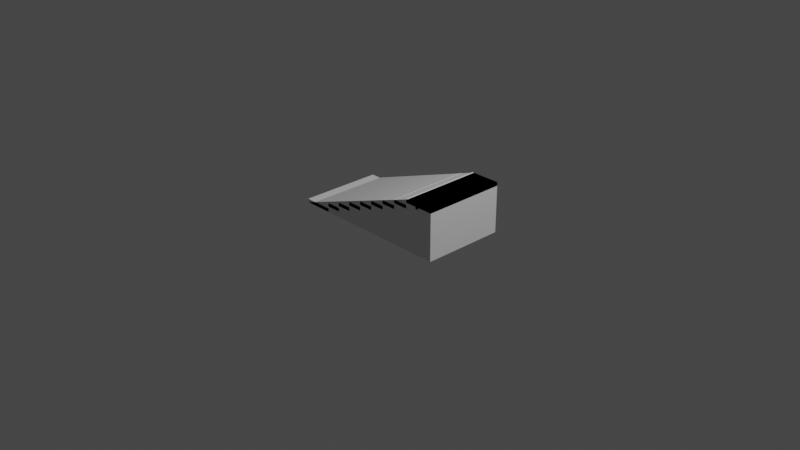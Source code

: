 # Source: stairs.blend  (saved by Blender 2.80.55; exported with 4.5.12 LTS)
import bpy
from mathutils import Matrix  # noqa: F401  (used for matrix-valued properties, if any)

bpy.ops.wm.read_factory_settings(use_empty=True)
scene = bpy.context.scene
scene.name = 'Scene'

# ---- collections
col_collection = bpy.data.collections.new('Collection'); scene.collection.children.link(col_collection)

# ---- materials (node trees are filled in below, after node groups)
mat_colmat = bpy.data.materials.new('colMat')
mat_colmat.use_transparent_shadow = False
mat_colmat.diffuse_color = (0.3393, 0.8, 0.2523, 1.0)
mat_colmat.roughness = 0.25

# ---- material node trees
mat_colmat.use_nodes = True; mat_colmat.node_tree.nodes.clear()
_N = mat_colmat.node_tree.nodes; _L = mat_colmat.node_tree.links
n0 = _N.new('ShaderNodeOutputMaterial'); n0.name = 'Material Output'; n0.location = (300, 300)
n1 = _N.new('ShaderNodeBsdfPrincipled'); n1.name = 'Principled BSDF'; n1.location = (10, 300)
n1.distribution = 'GGX'
n1.subsurface_method = 'BURLEY'
n1.inputs[3].default_value = 1.45
_L.new(n1.outputs[0], n0.inputs[0])
n0.is_active_output = True

# ---- world
world_world = bpy.data.worlds.new('World'); scene.world = world_world
world_world.use_nodes = True; world_world.node_tree.nodes.clear()
_N = world_world.node_tree.nodes; _L = world_world.node_tree.links
n0 = _N.new('ShaderNodeOutputWorld'); n0.name = 'World Output'; n0.location = (300, 300)
n1 = _N.new('ShaderNodeBackground'); n1.name = 'Background'; n1.location = (10, 300)
n1.inputs[0].default_value = (0.05088, 0.05088, 0.05088, 1.0)
_L.new(n1.outputs[0], n0.inputs[0])
n0.is_active_output = True
world_world.color = (0.05088, 0.05088, 0.05088)
world_world.use_sun_shadow = False
world_world.sun_shadow_jitter_overblur = 0.0

# ---- cameras
cam_camera = bpy.data.cameras.new('Camera')
cam_camera.clip_end = 100.0
cam_camera.ortho_scale = 7.314
cam_camera.dof.focus_distance = 0.0
cam_camera.dof.aperture_fstop = 128.0

# ---- lights
light_light = bpy.data.lights.new('Light', 'POINT')
light_light.transmission_factor = 0.0
light_light.cutoff_distance = 30.0
light_light.energy = 1000.0
light_light.shadow_buffer_clip_start = 1.001
light_light.shadow_soft_size = 0.1
light_light.shadow_maximum_resolution = 0.006
light_light.use_absolute_resolution = True

# ---- meshes
me_plane = bpy.data.meshes.new('Plane')
me_plane.from_pydata([(-0.2455, -0.35, 0.1475), (-0.4091, -0.35, 0.085), (-0.2455, -0.4, 0.1475), (-0.4091, -0.4, 0.085), (0.7364, -0.35, 0.5225), (0.08182, -0.45, 0.335), (0.2455, -0.4, 0.335), (0.2455, -0.35, 0.335), (0.08182, -0.35, 0.2725), (0.08182, -0.4, 0.2725), (0.4091, -0.4, 0.3975), (0.4091, -0.35, 0.3975), (0.5727, -0.35, 0.46), (0.5727, -0.4, 0.46), (-0.08182, -0.4, 0.21), (-0.08182, -0.35, 0.21), (0.7364, -0.4, 0.5225), (0.2455, -0.45, 0.335), (0.5727, 0.4, 0.46), (0.5727, 0.35, 0.46), (0.7364, -0.45, 0.5225), (0.5727, -0.45, 0.46), (-0.08182, 0.45, 0.2725), (0.08182, 0.45, 0.2725), (0.7364, 0.35, 0.5225), (0.7364, 0.4, 0.5225), (-0.4091, 0.4, 0.085), (-0.7364, -0.45, 0.0625), (-0.5727, -0.45, 0.0625), (0.08182, -0.45, 0.2725), (-0.4091, 0.35, 0.085), (0.4091, 0.45, 0.3975), (-0.4091, 0.45, 0.085), (-0.2455, 0.35, 0.1475), (-0.2455, 0.4, 0.1475), (-0.5727, 0.4, 0.0225), (-0.5727, 0.35, 0.0225), (0.2455, 0.45, 0.335), (-0.08182, 0.4, 0.21), (-0.08182, 0.35, 0.21), (0.08182, 0.35, 0.2725), (0.08182, 0.4, 0.2725), (0.4091, 0.4, 0.3975), (-0.08182, -0.45, 0.2725), (-0.5727, 0.45, 0.0625), (0.4091, 0.35, 0.3975), (0.2455, 0.35, 0.335), (0.5727, 0.45, 0.5), (0.5727, 0.45, 0.5625), (-0.5727, -0.45, 0.125), (-0.4091, -0.45, 0.125), (-0.2455, 0.45, 0.21), (0.2455, 0.4, 0.335), (0.08182, 0.35, 0.2725), (0.08182, 0.45, 0.335), (0.4091, 0.35, 0.3975), (-0.8964, 0.45, 0.0625), (-0.4091, 0.35, 0.085), (0.2455, 0.35, 0.335), (-0.08182, 0.35, 0.21), (-0.08182, 0.45, 0.3125), (0.08182, 0.45, 0.3125), (0.5727, 0.35, 0.46), (-0.08182, 0.45, 0.21), (0.7364, 0.35, 0.5225), (-0.5727, 0.45, 0.125), (0.5727, 0.45, 0.46), (0.9, 0.45, 0.5225), (-0.2455, 0.45, 0.25), (-0.4091, -0.45, 0.1875), (-0.2455, -0.45, 0.1875), (-0.08182, -0.45, 0.21), (-0.08182, 0.45, 0.25), (-0.2455, 0.35, 0.1475), (0.7364, 0.45, 0.5225), (-0.5727, 0.35, 0.0225), (-0.5727, 0.4, 0.0225), (-0.2455, 0.4, 0.1475), (0.7364, 0.4, 0.5225), (-0.7364, 0.45, 0.0225), (0.5727, 0.4, 0.46), (-0.2455, -0.45, 0.21), (-0.2455, 0.45, 0.1875), (-0.4091, 0.45, 0.1875), (-0.5727, 0.45, 0.085), (-0.08182, 0.4, 0.21), (-0.4091, 0.45, 0.125), (-0.2455, -0.45, 0.25), (-0.08182, -0.45, 0.25), (-0.4091, 0.45, 0.1475), (0.2455, 0.4, 0.335), (-0.7364, 0.45, 0.0625), (-0.4091, 0.4, 0.085), (0.4091, 0.4, 0.3975), (0.08182, 0.4, 0.2725), (0.4091, 0.45, 0.4375), (0.2455, -0.35, 0.335), (-0.2455, 0.45, 0.1475), (0.7364, -0.35, 0.5225), (0.5727, -0.35, 0.46), (-0.8964, 0.45, 0.0225), (-0.8964, -0.45, 0.0225), (0.08182, -0.35, 0.2725), (-0.08182, -0.45, 0.3125), (0.08182, -0.45, 0.3125), (-0.2455, -0.45, 0.1475), (-0.8964, -0.45, 0.0625), (0.5727, 0.45, 0.5225), (-0.08182, -0.35, 0.21), (0.5727, -0.45, 0.5225), (-0.2455, -0.35, 0.1475), (-0.4091, -0.45, 0.1475), (0.4091, -0.35, 0.3975), (-0.4091, -0.35, 0.085), (0.9, -0.45, 0.5225), (-0.5727, -0.35, 0.0225), (0.4091, 0.45, 0.46), (0.08182, -0.45, 0.375), (0.2455, -0.45, 0.375), (-0.5727, -0.4, 0.0225), (-0.4091, -0.4, 0.085), (0.4091, -0.4, 0.3975), (0.4091, -0.45, 0.46), (-0.2455, -0.4, 0.1475), (0.2455, 0.45, 0.375), (0.08182, 0.45, 0.375), (0.2455, 0.45, 0.3975), (-0.08182, -0.4, 0.21), (0.4091, -0.45, 0.3975), (0.2455, -0.45, 0.4375), (0.4091, -0.45, 0.4375), (-0.4091, -0.45, 0.085), (0.2455, -0.45, 0.3975), (-0.5727, -0.45, 0.085), (0.08182, -0.4, 0.2725), (0.2455, 0.45, 0.4375), (0.5727, -0.4, 0.46), (-0.5727, 0.45, 0.0225), (-0.5727, -0.45, 0.0225), (0.4091, -0.45, 0.5), (0.5727, -0.45, 0.5), (-0.7364, -0.45, 0.0225), (0.7364, -0.4, 0.5225), (0.4091, 0.45, 0.5), (0.7364, -0.45, 0.5625), (0.9, -0.45, 0.5625), (0.9, 0.45, 0.5625), (0.5727, -0.45, 0.5625), (0.7364, 0.45, 0.5625), (0.2455, -0.4, 0.335), (-0.5727, -0.35, 0.0225), (-0.5727, -0.4, 0.0225), (-0.08182, 0.35, 0.24), (-0.2455, 0.35, 0.1775), (0.2455, 0.35, 0.365), (0.4091, 0.35, 0.4275), (-0.4091, 0.35, 0.115), (-0.5727, 0.35, 0.0525), (0.08182, 0.35, 0.3025), (0.5727, 0.35, 0.49), (0.7364, 0.35, 0.5525), (0.5727, 0.4, 0.49), (0.7364, 0.4, 0.5525), (-0.4091, 0.4, 0.115), (-0.2455, 0.4, 0.1775), (-0.5727, 0.4, 0.0525), (-0.08182, 0.4, 0.24), (0.08182, 0.4, 0.3025), (0.4091, 0.4, 0.4275), (-0.4091, -0.4, 0.115), (-0.5727, -0.4, 0.0525), (-0.2455, -0.4, 0.1775), (-0.08182, -0.4, 0.24), (0.08182, -0.4, 0.3025), (0.2455, -0.4, 0.365), (0.4091, -0.4, 0.4275), (0.5727, -0.4, 0.49), (0.7364, -0.4, 0.5525), (0.2455, 0.4, 0.365), (0.7364, -0.35, 0.5525), (0.5727, -0.35, 0.49), (0.4091, -0.35, 0.4275), (0.2455, -0.35, 0.365), (0.08182, -0.35, 0.3025), (-0.08182, -0.35, 0.24), (-0.2455, -0.35, 0.1775), (-0.4091, -0.35, 0.115), (-0.5727, -0.35, 0.0525), (0.6964, -0.45, 0.5225), (0.6964, 0.45, 0.5225), (0.7364, 0.45, 0.5025), (0.7364, -0.45, 0.5025), (0.6964, 0.45, 0.5025), (0.6964, -0.45, 0.5025)], [], [(87, 88, 71, 81), (68, 87, 81, 51), (142, 98, 4, 16), (59, 73, 33, 39), (93, 80, 18, 42), (27, 91, 44, 28), (99, 112, 11, 12), (58, 55, 45, 46), (123, 127, 14, 2), (75, 76, 35, 36), (96, 112, 11, 7), (147, 144, 20, 109), (57, 75, 36, 30), (127, 134, 9, 14), (90, 94, 41, 52), (102, 96, 7, 8), (73, 57, 30, 33), (62, 55, 45, 19), (92, 77, 34, 26), (102, 108, 15, 8), (53, 59, 39, 40), (145, 146, 67, 114), (108, 110, 0, 15), (76, 92, 26, 35), (53, 58, 46, 40), (110, 113, 1, 0), (130, 95, 31, 128), (49, 65, 86, 50), (149, 134, 9, 6), (93, 90, 52, 42), (113, 115, 150, 1), (64, 62, 19, 24), (121, 149, 6, 10), (115, 119, 151, 150), (121, 136, 13, 10), (77, 85, 38, 34), (119, 120, 3, 151), (144, 145, 114, 20), (85, 94, 41, 38), (136, 142, 16, 13), (120, 123, 2, 3), (135, 129, 132, 126), (80, 78, 25, 18), (98, 99, 12, 4), (78, 64, 24, 25), (19, 45, 155, 159), (35, 26, 163, 165), (69, 83, 82, 70), (40, 46, 154, 158), (3, 2, 171, 169), (26, 34, 164, 163), (150, 151, 170, 187), (151, 3, 169, 170), (38, 41, 167, 166), (90, 58, 53, 94), (139, 140, 21, 122), (77, 73, 59, 85), (93, 55, 62, 80), (93, 55, 58, 90), (85, 59, 53, 94), (76, 75, 57, 92), (92, 57, 73, 77), (80, 62, 64, 78), (123, 110, 108, 127), (136, 99, 98, 142), (87, 68, 72, 88), (121, 112, 96, 149), (120, 113, 110, 123), (127, 108, 102, 134), (50, 86, 32, 131), (121, 112, 99, 136), (149, 96, 102, 134), (65, 49, 133, 84), (146, 148, 74, 67), (47, 143, 116, 66), (124, 125, 54, 37), (148, 48, 107, 74), (28, 44, 137, 138), (119, 115, 113, 120), (82, 83, 89, 97), (61, 60, 22, 23), (103, 60, 61, 104), (70, 82, 97, 105), (44, 91, 79, 137), (79, 91, 56, 100), (86, 65, 84, 32), (95, 135, 126, 31), (117, 118, 17, 5), (72, 68, 51, 63), (91, 27, 106, 56), (40, 39, 152, 158), (27, 141, 101, 106), (141, 79, 100, 101), (56, 106, 101, 100), (49, 50, 131, 133), (117, 125, 124, 118), (69, 70, 105, 111), (104, 61, 23, 29), (129, 130, 128, 132), (118, 124, 37, 17), (60, 103, 43, 22), (83, 69, 111, 89), (140, 47, 66, 21), (52, 41, 167, 178), (48, 147, 109, 107), (125, 117, 5, 54), (33, 30, 156, 153), (129, 135, 95, 130), (103, 104, 29, 43), (143, 139, 122, 116), (1, 150, 187, 186), (109, 20, 74, 107), (36, 35, 165, 157), (20, 114, 67, 74), (42, 18, 161, 168), (0, 1, 186, 185), (122, 21, 66, 116), (139, 143, 47, 140), (132, 128, 31, 126), (5, 17, 37, 54), (27, 28, 138, 141), (43, 29, 23, 22), (88, 72, 63, 71), (16, 4, 179, 177), (144, 148, 146, 145), (147, 48, 148, 144), (81, 71, 63, 51), (111, 105, 97, 89), (133, 131, 32, 84), (141, 138, 137, 79), (170, 169, 186, 187), (174, 173, 183, 182), (175, 176, 180, 181), (172, 173, 183, 184), (169, 171, 185, 186), (175, 174, 182, 181), (176, 177, 179, 180), (171, 172, 184, 185), (161, 162, 160, 159), (163, 164, 153, 156), (165, 163, 156, 157), (166, 167, 158, 152), (168, 178, 154, 155), (168, 161, 159, 155), (164, 166, 152, 153), (178, 167, 158, 154), (42, 52, 178, 168), (24, 19, 159, 160), (34, 38, 166, 164), (2, 14, 172, 171), (4, 12, 180, 179), (14, 9, 173, 172), (12, 11, 181, 180), (6, 9, 173, 174), (25, 24, 160, 162), (7, 11, 181, 182), (10, 6, 174, 175), (8, 7, 182, 183), (39, 33, 153, 152), (10, 13, 176, 175), (8, 15, 184, 183), (46, 45, 155, 154), (13, 16, 177, 176), (15, 0, 185, 184), (30, 36, 157, 156), (18, 25, 162, 161), (188, 20, 191, 193), (191, 190, 192, 193), (20, 74, 190, 191), (74, 189, 192, 190), (189, 188, 193, 192)])
_uv = me_plane.uv_layers.new(name='UVMap')
_uv.uv.foreach_set('vector', [0.7013, 0.6476, 0.7564, 0.6476, 0.7564, 0.661, 0.7013, 0.661, 0.7013, 0.3444, 0.7013, 0.6476, 0.6879, 0.6476, 0.6879, 0.3444, 0.4617, 0.378, 0.4396, 0.3792, 0.4402, 0.3787, 0.4612, 0.3776, 0.5104, 0.1368, 0.5146, 0.08833, 0.5154, 0.08839, 0.5112, 0.1369, 0.5296, 0.2852, 0.5255, 0.3337, 0.5246, 0.3336, 0.5288, 0.2852, 0.1779, 0.01375, 0.1779, 0.3169, 0.1228, 0.3169, 0.1228, 0.01375, 0.4386, 0.3309, 0.4427, 0.2826, 0.4435, 0.2827, 0.4395, 0.3309, 0.5023, 0.234, 0.4984, 0.2826, 0.4993, 0.2827, 0.5032, 0.2341, 0.4899, 0.09105, 0.4857, 0.1395, 0.4849, 0.1394, 0.4891, 0.09099, 0.5275, 0.0002719, 0.5468, 0.0003717, 0.5463, 0.0007642, 0.528, 0.000655, 0.4466, 0.234, 0.4427, 0.2826, 0.4435, 0.2827, 0.4474, 0.2341, 0.4246, 0.01375, 0.3695, 0.01375, 0.3695, 0.000272, 0.4246, 0.0002719, 0.5186, 0.04046, 0.5275, 0.0002719, 0.528, 0.000655, 0.5194, 0.04057, 0.4857, 0.1395, 0.4815, 0.188, 0.4807, 0.1879, 0.4849, 0.1394, 0.5334, 0.2365, 0.5373, 0.188, 0.5364, 0.1879, 0.5326, 0.2365, 0.4505, 0.1854, 0.4466, 0.234, 0.4474, 0.2341, 0.4513, 0.1855, 0.5146, 0.08833, 0.5186, 0.04046, 0.5194, 0.04057, 0.5154, 0.08839, 0.4944, 0.3309, 0.4984, 0.2826, 0.4993, 0.2827, 0.4952, 0.3309, 0.5496, 0.04302, 0.5457, 0.09105, 0.5448, 0.09099, 0.5488, 0.04302, 0.4505, 0.1854, 0.4547, 0.1368, 0.4555, 0.1369, 0.4513, 0.1855, 0.5062, 0.1854, 0.5104, 0.1368, 0.5112, 0.1369, 0.507, 0.1855, 0.3144, 0.01375, 0.3144, 0.3169, 0.3009, 0.3169, 0.3009, 0.01375, 0.4547, 0.1368, 0.4588, 0.08833, 0.4597, 0.08839, 0.4555, 0.1369, 0.5468, 0.0003717, 0.5496, 0.04302, 0.5488, 0.04302, 0.5463, 0.0007642, 0.5062, 0.1854, 0.5023, 0.234, 0.5032, 0.2341, 0.507, 0.1855, 0.4588, 0.08833, 0.4629, 0.04046, 0.4637, 0.04057, 0.4597, 0.08839, 0.6187, 0.3169, 0.6187, 0.01375, 0.6322, 0.01375, 0.6322, 0.3169, 0.4246, 0.3444, 0.4246, 0.6476, 0.3695, 0.6476, 0.3695, 0.3444, 0.4777, 0.2365, 0.4815, 0.188, 0.4807, 0.1879, 0.4769, 0.2365, 0.5296, 0.2852, 0.5334, 0.2365, 0.5326, 0.2365, 0.5288, 0.2852, 0.4629, 0.04046, 0.4717, 0.0002719, 0.4722, 0.0006551, 0.4637, 0.04057, 0.4953, 0.3792, 0.4944, 0.3309, 0.4952, 0.3309, 0.496, 0.3787, 0.4739, 0.2852, 0.4777, 0.2365, 0.4769, 0.2365, 0.473, 0.2852, 0.4717, 0.0002719, 0.4911, 0.0003718, 0.4905, 0.0007642, 0.4722, 0.0006551, 0.4739, 0.2852, 0.4697, 0.3337, 0.4689, 0.3336, 0.473, 0.2852, 0.5457, 0.09105, 0.5414, 0.1395, 0.5406, 0.1394, 0.5448, 0.09099, 0.4911, 0.0003718, 0.4938, 0.04303, 0.493, 0.04302, 0.4905, 0.0007642, 0.3695, 0.01375, 0.3144, 0.01375, 0.3144, 0.0002721, 0.3695, 0.000272, 0.5414, 0.1395, 0.5373, 0.188, 0.5364, 0.1879, 0.5406, 0.1394, 0.4697, 0.3337, 0.4617, 0.378, 0.4612, 0.3776, 0.4689, 0.3336, 0.4938, 0.04303, 0.4899, 0.09105, 0.4891, 0.09099, 0.493, 0.04302, 0.5636, 0.01375, 0.5636, 0.3169, 0.5501, 0.3169, 0.5501, 0.01375, 0.5255, 0.3337, 0.5175, 0.3781, 0.5169, 0.3776, 0.5246, 0.3336, 0.4396, 0.3792, 0.4386, 0.3309, 0.4395, 0.3309, 0.4402, 0.3787, 0.5175, 0.3781, 0.4953, 0.3792, 0.496, 0.3787, 0.5169, 0.3776, 0.4952, 0.3309, 0.4993, 0.2827, 0.5068, 0.2863, 0.5028, 0.334, 0.5463, 0.0007642, 0.5488, 0.04302, 0.5409, 0.04571, 0.5412, 0.009633, 0.8116, 0.01375, 0.8116, 0.3169, 0.7564, 0.3169, 0.7564, 0.01375, 0.507, 0.1855, 0.5032, 0.2341, 0.5107, 0.2377, 0.5146, 0.1891, 0.493, 0.04302, 0.4891, 0.09099, 0.4811, 0.09329, 0.4852, 0.04571, 0.5488, 0.04302, 0.5448, 0.09099, 0.5368, 0.09328, 0.5409, 0.04571, 0.4722, 0.0006551, 0.4905, 0.0007642, 0.4855, 0.009633, 0.4762, 0.00849, 0.4905, 0.0007642, 0.493, 0.04302, 0.4852, 0.04571, 0.4855, 0.009633, 0.5406, 0.1394, 0.5364, 0.1879, 0.5284, 0.1902, 0.5326, 0.1417, 0.5295, 0.6107, 0.5074, 0.6119, 0.5114, 0.6895, 0.5335, 0.6883, 0.124, 0.3444, 0.06887, 0.3444, 0.06887, 0.3309, 0.124, 0.3309, 0.5416, 0.8434, 0.5194, 0.8446, 0.5154, 0.767, 0.5375, 0.7659, 0.5255, 0.5332, 0.5034, 0.5343, 0.4993, 0.4568, 0.5215, 0.4556, 0.5255, 0.5332, 0.5034, 0.5343, 0.5074, 0.6119, 0.5295, 0.6107, 0.5375, 0.7659, 0.5154, 0.767, 0.5114, 0.6895, 0.5335, 0.6883, 0.5496, 0.9986, 0.5274, 0.9997, 0.5234, 0.9222, 0.5456, 0.921, 0.5456, 0.921, 0.5234, 0.9222, 0.5194, 0.8446, 0.5416, 0.8434, 0.5215, 0.4556, 0.4993, 0.4568, 0.4953, 0.3792, 0.5175, 0.3781, 0.4858, 0.8434, 0.4637, 0.8446, 0.4597, 0.767, 0.4818, 0.7659, 0.4657, 0.4556, 0.4436, 0.4568, 0.4396, 0.3792, 0.4617, 0.378, 0.7013, 0.6476, 0.7013, 0.3444, 0.7564, 0.3444, 0.7564, 0.6476, 0.4698, 0.5332, 0.4476, 0.5343, 0.4516, 0.6119, 0.4738, 0.6107, 0.4898, 0.921, 0.4677, 0.9222, 0.4637, 0.8446, 0.4858, 0.8434, 0.4818, 0.7659, 0.4597, 0.767, 0.4556, 0.6895, 0.4778, 0.6883, 0.3695, 0.3444, 0.3695, 0.6476, 0.356, 0.6476, 0.356, 0.3444, 0.4698, 0.5332, 0.4476, 0.5343, 0.4436, 0.4568, 0.4657, 0.4556, 0.4738, 0.6107, 0.4516, 0.6119, 0.4556, 0.6895, 0.4778, 0.6883, 0.4246, 0.6476, 0.4246, 0.3444, 0.4381, 0.3444, 0.4381, 0.6476, 0.3144, 0.3169, 0.3695, 0.3169, 0.3695, 0.3304, 0.3144, 0.3304, 0.06887, 0.6476, 0.124, 0.6476, 0.124, 0.661, 0.06887, 0.661, 0.2318, 0.3444, 0.1767, 0.3444, 0.1767, 0.3309, 0.2318, 0.3309, 0.3695, 0.3169, 0.4246, 0.3169, 0.4246, 0.3304, 0.3695, 0.3304, 0.1228, 0.01375, 0.1228, 0.3169, 0.1093, 0.3169, 0.1093, 0.01375, 0.4938, 0.9986, 0.4717, 0.9997, 0.4677, 0.9222, 0.4898, 0.921, 0.7564, 0.3169, 0.8116, 0.3169, 0.8116, 0.3304, 0.7564, 0.3304, 0.6187, 0.6476, 0.6738, 0.6476, 0.6738, 0.661, 0.6187, 0.661, 0.6738, 0.3444, 0.6738, 0.6476, 0.6187, 0.6476, 0.6187, 0.3444, 0.7564, 0.01375, 0.7564, 0.3169, 0.743, 0.3169, 0.743, 0.01375, 0.1228, 0.3169, 0.1779, 0.3169, 0.1779, 0.3304, 0.1228, 0.3304, 0.1779, 0.3304, 0.1779, 0.3169, 0.2318, 0.3169, 0.2318, 0.3304, 0.3695, 0.6476, 0.4246, 0.6476, 0.4246, 0.661, 0.3695, 0.661, 0.6187, 0.01375, 0.5636, 0.01375, 0.5636, 0.000272, 0.6187, 0.0002719, 0.1767, 0.6476, 0.2318, 0.6476, 0.2318, 0.661, 0.1767, 0.661, 0.7564, 0.3444, 0.7013, 0.3444, 0.7013, 0.3309, 0.7564, 0.3309, 0.1779, 0.3169, 0.1779, 0.01375, 0.2318, 0.01375, 0.2318, 0.3169, 0.507, 0.1855, 0.5112, 0.1369, 0.5187, 0.1405, 0.5146, 0.1891, 0.1779, 0.01375, 0.1779, 0.000272, 0.2318, 0.0002719, 0.2318, 0.01375, 0.05417, 0.01375, 0.05417, 0.3169, 0.000272, 0.3169, 0.0002719, 0.01375, 0.2318, 0.3169, 0.2318, 0.01375, 0.2452, 0.01375, 0.2452, 0.3169, 0.4246, 0.3444, 0.3695, 0.3444, 0.3695, 0.3309, 0.4246, 0.3309, 0.1767, 0.6476, 0.1767, 0.3444, 0.2318, 0.3444, 0.2318, 0.6476, 0.8116, 0.01375, 0.7564, 0.01375, 0.7564, 0.000272, 0.8116, 0.0002719, 0.6187, 0.3444, 0.6187, 0.6476, 0.6052, 0.6476, 0.6052, 0.3444, 0.5636, 0.3169, 0.6187, 0.3169, 0.6187, 0.3304, 0.5636, 0.3304, 0.2318, 0.6476, 0.2318, 0.3444, 0.2452, 0.3444, 0.2452, 0.6476, 0.6738, 0.6476, 0.6738, 0.3444, 0.6873, 0.3444, 0.6873, 0.6476, 0.8116, 0.3169, 0.8116, 0.01375, 0.825, 0.01375, 0.825, 0.3169, 0.06887, 0.3444, 0.06887, 0.6476, 0.05539, 0.6476, 0.05539, 0.3444, 0.5326, 0.2365, 0.5364, 0.1879, 0.5284, 0.1902, 0.5246, 0.2388, 0.4246, 0.3169, 0.4246, 0.01375, 0.4381, 0.01375, 0.4381, 0.3169, 0.1767, 0.3444, 0.1767, 0.6476, 0.1632, 0.6476, 0.1632, 0.3444, 0.5154, 0.08839, 0.5194, 0.04057, 0.5267, 0.04442, 0.5229, 0.09204, 0.5636, 0.3169, 0.5636, 0.01375, 0.6187, 0.01375, 0.6187, 0.3169, 0.6738, 0.3444, 0.6187, 0.3444, 0.6187, 0.3309, 0.6738, 0.3309, 0.124, 0.6476, 0.124, 0.3444, 0.1375, 0.3444, 0.1375, 0.6476, 0.4637, 0.04057, 0.4722, 0.0006551, 0.4762, 0.00849, 0.4709, 0.04442, 0.8256, 0.000272, 0.8807, 0.0002719, 0.8807, 0.3034, 0.8256, 0.3034, 0.528, 0.000655, 0.5463, 0.0007642, 0.5412, 0.009633, 0.532, 0.00849, 0.2458, 0.01375, 0.3009, 0.01375, 0.3009, 0.3169, 0.2458, 0.3169, 0.5288, 0.2852, 0.5246, 0.3336, 0.5169, 0.3354, 0.5207, 0.2875, 0.4597, 0.08839, 0.4637, 0.04057, 0.4709, 0.04442, 0.4672, 0.09204, 0.0002719, 0.3444, 0.05539, 0.3444, 0.05539, 0.6476, 0.0002722, 0.6476, 0.124, 0.3444, 0.124, 0.6476, 0.06887, 0.6476, 0.06887, 0.3444, 0.6873, 0.3169, 0.6322, 0.3169, 0.6322, 0.01375, 0.6873, 0.01375, 0.3004, 0.6476, 0.2452, 0.6476, 0.2452, 0.3444, 0.3004, 0.3444, 0.1779, 0.01375, 0.1228, 0.01375, 0.1228, 0.000272, 0.1779, 0.000272, 0.5501, 0.3444, 0.6052, 0.3444, 0.6052, 0.6476, 0.5501, 0.6476, 0.7564, 0.6476, 0.7564, 0.3444, 0.7699, 0.3444, 0.7699, 0.6476, 0.4612, 0.3776, 0.4402, 0.3787, 0.4482, 0.3711, 0.4548, 0.372, 0.3695, 0.01375, 0.3695, 0.3169, 0.3144, 0.3169, 0.3144, 0.01375, 0.4246, 0.01375, 0.4246, 0.3169, 0.3695, 0.3169, 0.3695, 0.01375, 0.825, 0.6476, 0.7699, 0.6476, 0.7699, 0.3444, 0.825, 0.3444, 0.6879, 0.01375, 0.743, 0.01375, 0.743, 0.3169, 0.6879, 0.3169, 0.3009, 0.3444, 0.356, 0.3444, 0.356, 0.6476, 0.3009, 0.6476, 0.05417, 0.01375, 0.1093, 0.01375, 0.1093, 0.3169, 0.05417, 0.3169, 0.4855, 0.009633, 0.4852, 0.04571, 0.4709, 0.04442, 0.4762, 0.00849, 0.4689, 0.2388, 0.4727, 0.1902, 0.4588, 0.1891, 0.455, 0.2377, 0.465, 0.2875, 0.4612, 0.3354, 0.4471, 0.334, 0.451, 0.2863, 0.4769, 0.1417, 0.4727, 0.1902, 0.4588, 0.1891, 0.463, 0.1405, 0.4852, 0.04571, 0.4811, 0.09329, 0.4672, 0.09204, 0.4709, 0.04442, 0.465, 0.2875, 0.4689, 0.2388, 0.455, 0.2377, 0.451, 0.2863, 0.4612, 0.3354, 0.4549, 0.3719, 0.4481, 0.3709, 0.4471, 0.334, 0.4811, 0.09329, 0.4769, 0.1417, 0.463, 0.1405, 0.4672, 0.09204, 0.5169, 0.3354, 0.5106, 0.3719, 0.5039, 0.3709, 0.5028, 0.334, 0.5409, 0.04571, 0.5368, 0.09328, 0.5229, 0.09204, 0.5267, 0.04442, 0.5412, 0.009633, 0.5409, 0.04571, 0.5267, 0.04442, 0.532, 0.00849, 0.5326, 0.1417, 0.5284, 0.1902, 0.5146, 0.1891, 0.5187, 0.1405, 0.5207, 0.2875, 0.5246, 0.2388, 0.5107, 0.2377, 0.5068, 0.2863, 0.5207, 0.2875, 0.5169, 0.3354, 0.5028, 0.334, 0.5068, 0.2863, 0.5368, 0.09328, 0.5326, 0.1417, 0.5187, 0.1405, 0.5229, 0.09204, 0.5246, 0.2388, 0.5284, 0.1902, 0.5146, 0.1891, 0.5107, 0.2377, 0.5288, 0.2852, 0.5326, 0.2365, 0.5246, 0.2388, 0.5207, 0.2875, 0.496, 0.3787, 0.4952, 0.3309, 0.5028, 0.334, 0.5039, 0.3709, 0.5448, 0.09099, 0.5406, 0.1394, 0.5326, 0.1417, 0.5368, 0.09328, 0.4891, 0.09099, 0.4849, 0.1394, 0.4769, 0.1417, 0.4811, 0.09329, 0.4402, 0.3787, 0.4395, 0.3309, 0.4471, 0.334, 0.4481, 0.3709, 0.4849, 0.1394, 0.4807, 0.1879, 0.4727, 0.1902, 0.4769, 0.1417, 0.4395, 0.3309, 0.4435, 0.2827, 0.451, 0.2863, 0.4471, 0.334, 0.4769, 0.2365, 0.4807, 0.1879, 0.4727, 0.1902, 0.4689, 0.2388, 0.5169, 0.3776, 0.496, 0.3787, 0.5039, 0.3711, 0.5106, 0.372, 0.4474, 0.2341, 0.4435, 0.2827, 0.451, 0.2863, 0.455, 0.2377, 0.473, 0.2852, 0.4769, 0.2365, 0.4689, 0.2388, 0.465, 0.2875, 0.4513, 0.1855, 0.4474, 0.2341, 0.455, 0.2377, 0.4588, 0.1891, 0.5112, 0.1369, 0.5154, 0.08839, 0.5229, 0.09204, 0.5187, 0.1405, 0.473, 0.2852, 0.4689, 0.3336, 0.4612, 0.3354, 0.465, 0.2875, 0.4513, 0.1855, 0.4555, 0.1369, 0.463, 0.1405, 0.4588, 0.1891, 0.5032, 0.2341, 0.4993, 0.2827, 0.5068, 0.2863, 0.5107, 0.2377, 0.4689, 0.3336, 0.4612, 0.3776, 0.4549, 0.3719, 0.4612, 0.3354, 0.4555, 0.1369, 0.4597, 0.08839, 0.4672, 0.09204, 0.463, 0.1405, 0.5194, 0.04057, 0.528, 0.000655, 0.532, 0.00849, 0.5267, 0.04442, 0.5246, 0.3336, 0.5169, 0.3776, 0.5106, 0.3719, 0.5169, 0.3354, 0.4246, 0.6616, 0.4381, 0.6616, 0.4381, 0.6683, 0.4246, 0.6683, 0.4246, 0.6818, 0.1215, 0.6818, 0.1215, 0.6683, 0.4246, 0.6683, 0.4246, 0.6885, 0.1215, 0.6885, 0.1215, 0.6818, 0.4246, 0.6818, 0.108, 0.6616, 0.1215, 0.6616, 0.1215, 0.6683, 0.108, 0.6683, 0.1215, 0.6616, 0.4246, 0.6616, 0.4246, 0.6683, 0.1215, 0.6683])
me_plane.use_remesh_preserve_volume = False
me_plane.use_remesh_preserve_attributes = False
me_plane.use_mirror_vertex_groups = False
me_plane.update()
me_cube = bpy.data.meshes.new('Cube')
me_cube.from_pydata([(-0.8968, 0.45, 0.0225), (0.9, -0.45, 0.0225), (0.9, -0.45, 0.5625), (0.9, 0.45, 0.0225), (0.9, 0.45, 0.5625), (0.5912, 0.45, 0.5625), (0.5912, -0.45, 0.5625), (-0.8968, -0.45, 0.0225)], [], [(0, 7, 6, 5), (3, 4, 2, 1), (2, 6, 7, 1), (4, 5, 6, 2), (3, 0, 5, 4), (1, 7, 0, 3)])
_uv = me_cube.uv_layers.new(name='UVMap')
_uv.uv.foreach_set('vector', [0.125, 0.5, 0.125, 0.75, 0.675, 0.75, 0.675, 0.5, 0.375, 0.5, 0.625, 0.5, 0.625, 0.75, 0.375, 0.75, 0.625, 0.75, 0.675, 0.75, 0.125, 0.75, 0.375, 0.75, 0.625, 0.5, 0.675, 0.5, 0.675, 0.75, 0.625, 0.75, 0.375, 0.5, 0.125, 0.5, 0.675, 0.5, 0.625, 0.5, 0.375, 0.75, 0.125, 0.75, 0.125, 0.5, 0.375, 0.5])
me_cube.materials.append(mat_colmat)
me_cube.use_remesh_preserve_volume = False
me_cube.use_remesh_preserve_attributes = False
me_cube.use_mirror_vertex_groups = False
me_cube.update()

# ---- objects
ob_light = bpy.data.objects.new('Light', light_light)
ob_camera = bpy.data.objects.new('Camera', cam_camera)
ob_mesh = bpy.data.objects.new('Mesh', me_plane)
ob_collider = bpy.data.objects.new('Collider', me_cube)

# ---- transforms, parenting, visibility, modifiers, constraints
ob_light.location = (4.076, 1.005, 5.904)
ob_light.rotation_euler = (0.6503, 0.05522, 1.866)
ob_light.lock_rotations_4d = False
ob_light.empty_display_type = 'ARROWS'
ob_light.color = (0.0, 0.0, 0.0, 0.0)
ob_light.lineart.crease_threshold = 0.0
ob_camera.location = (7.359, -6.926, 4.958)
ob_camera.rotation_euler = (1.109, 0.0, 0.8149)
ob_camera.lock_rotations_4d = False
ob_camera.empty_display_type = 'ARROWS'
ob_camera.color = (0.0, 0.0, 0.0, 0.0)
ob_camera.display_type = 'WIRE'
ob_camera.lineart.crease_threshold = 0.0
ob_mesh.location = (0.0, 0.0, 0.0)
ob_mesh.lineart.crease_threshold = 0.0
ob_collider.location = (0.0, 0.0, 0.0)
ob_collider.lineart.crease_threshold = 0.0

# ---- collection membership
col_collection.objects.link(ob_light)
col_collection.objects.link(ob_camera)
col_collection.objects.link(ob_mesh)
col_collection.objects.link(ob_collider)

# ---- scene / render settings (as saved in the file)
scene.camera = ob_camera
scene.frame_start = 1; scene.frame_end = 250; scene.frame_set(1)
scene.render.engine = 'BLENDER_EEVEE_NEXT'
scene.cycles.use_denoising = False
scene.cycles.samples = 128
scene.cycles.sampling_pattern = 'TABULATED_SOBOL'
scene.cycles.use_adaptive_sampling = False
scene.cycles.use_light_tree = False
scene.view_settings.view_transform = 'Filmic'
bpy.context.view_layer.update()
